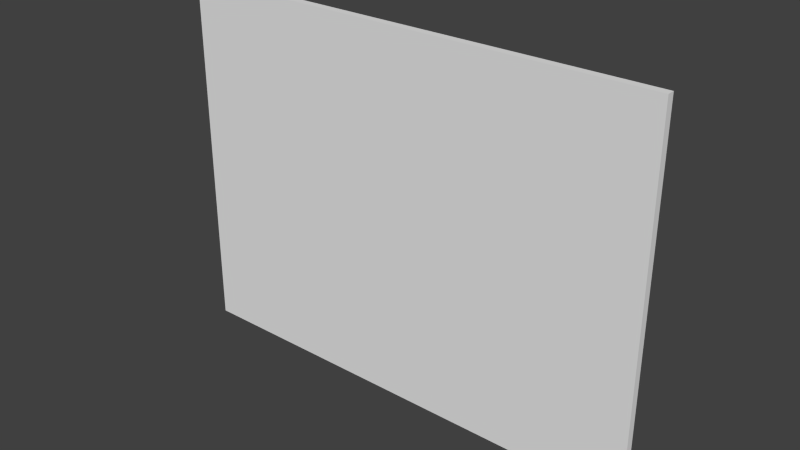 # Source: painting64x48_2f.blend  (saved by Blender 2.76.0; exported with 4.5.12 LTS)
import bpy
from mathutils import Matrix  # noqa: F401  (used for matrix-valued properties, if any)

bpy.ops.wm.read_factory_settings(use_empty=True)
scene = bpy.context.scene
scene.name = 'Scene'

# ---- collections
col_collection_1 = bpy.data.collections.new('Collection 1'); scene.collection.children.link(col_collection_1)

# ---- world
world_world = bpy.data.worlds.new('World'); scene.world = world_world
world_world.color = (0.05088, 0.05088, 0.05088)
world_world.use_sun_shadow = False
world_world.sun_shadow_jitter_overblur = 0.0
world_world.cycles.sampling_method = 'MANUAL'
world_world.cycles.sample_map_resolution = 256

# ---- meshes
me_cube = bpy.data.meshes.new('Cube')
me_cube.from_pydata([(-1.0, -1.0, -1.0), (-1.0, -1.0, 1.0), (-1.0, 1.0, -1.0), (-1.0, 1.0, 1.0), (1.0, -1.0, -1.0), (1.0, -1.0, 1.0), (1.0, 1.0, -1.0), (1.0, 1.0, 1.0)], [], [(1, 3, 2, 0), (3, 7, 6, 2), (7, 5, 4, 6), (5, 1, 0, 4), (0, 2, 6, 4), (5, 7, 3, 1)])
_uv = me_cube.uv_layers.new(name='UVMap')
_uv.uv.foreach_set('vector', [0.7539, 1.0, 0.75, 1.0, 0.75, 0.8125, 0.7539, 0.8125, 1.0, 0.5625, 0.75, 0.5625, 0.75, 0.375, 1.0, 0.375, 0.7539, 1.0, 0.75, 1.0, 0.75, 0.8125, 0.7539, 0.8125, 1.0, 1.0, 0.75, 1.0, 0.75, 0.8125, 1.0, 0.8125, 1.0, 0.9961, 1.0, 1.0, 0.75, 1.0, 0.75, 0.9961, 1.0, 0.9961, 1.0, 1.0, 0.75, 1.0, 0.75, 0.9961])
me_cube.use_remesh_preserve_volume = False
me_cube.use_remesh_preserve_attributes = False
me_cube.use_mirror_vertex_groups = False
me_cube.update()

# ---- objects
ob_cube = bpy.data.objects.new('Cube', me_cube)

# ---- transforms, parenting, visibility, modifiers, constraints
ob_cube.location = (-0.4987, -0.4639, 0.00424)
ob_cube.scale = (1.986, 0.03102, 1.489)
ob_cube.lineart.crease_threshold = 0.0

# ---- collection membership
col_collection_1.objects.link(ob_cube)

# ---- scene / render settings (as saved in the file)
scene.frame_start = 1; scene.frame_end = 250; scene.frame_set(0)
scene.render.engine = 'BLENDER_EEVEE_NEXT'
scene.render.resolution_percentage = 50
scene.render.dither_intensity = 0.0
scene.render.film_transparent = True
scene.cycles.use_denoising = False
scene.cycles.samples = 10
scene.cycles.sampling_pattern = 'TABULATED_SOBOL'
scene.cycles.light_sampling_threshold = 0.0
scene.cycles.use_adaptive_sampling = False
scene.cycles.use_light_tree = False
scene.cycles.blur_glossy = 0.0
scene.cycles.pixel_filter_type = 'GAUSSIAN'
scene.cycles.sample_clamp_indirect = 0.0
scene.view_settings.view_transform = 'Standard'
bpy.context.view_layer.update()

# ---- added for rendering (the .blend has no active camera and no usable light): camera, sun
cam_auto = bpy.data.cameras.new('AutoCamera')
cam_auto.lens = 50.0
cam_auto.sensor_width = 36.0
cam_auto.clip_end = 1000.0
ob_auto_camera = bpy.data.objects.new('AutoCamera', cam_auto)
scene.collection.objects.link(ob_auto_camera)
ob_auto_camera.location = (4.09443, -5.97558, 3.67871)
ob_auto_camera.rotation_euler = (1.09748, -7.21219e-08, 0.694738)
scene.camera = ob_auto_camera
light_auto_sun = bpy.data.lights.new('AutoSun', 'SUN')
light_auto_sun.energy = 3.0
light_auto_sun.angle = 0.0523599
ob_auto_sun = bpy.data.objects.new('AutoSun', light_auto_sun)
scene.collection.objects.link(ob_auto_sun)
ob_auto_sun.rotation_euler = (0.872665, 0.174533, 0.523599)
bpy.context.view_layer.update()
